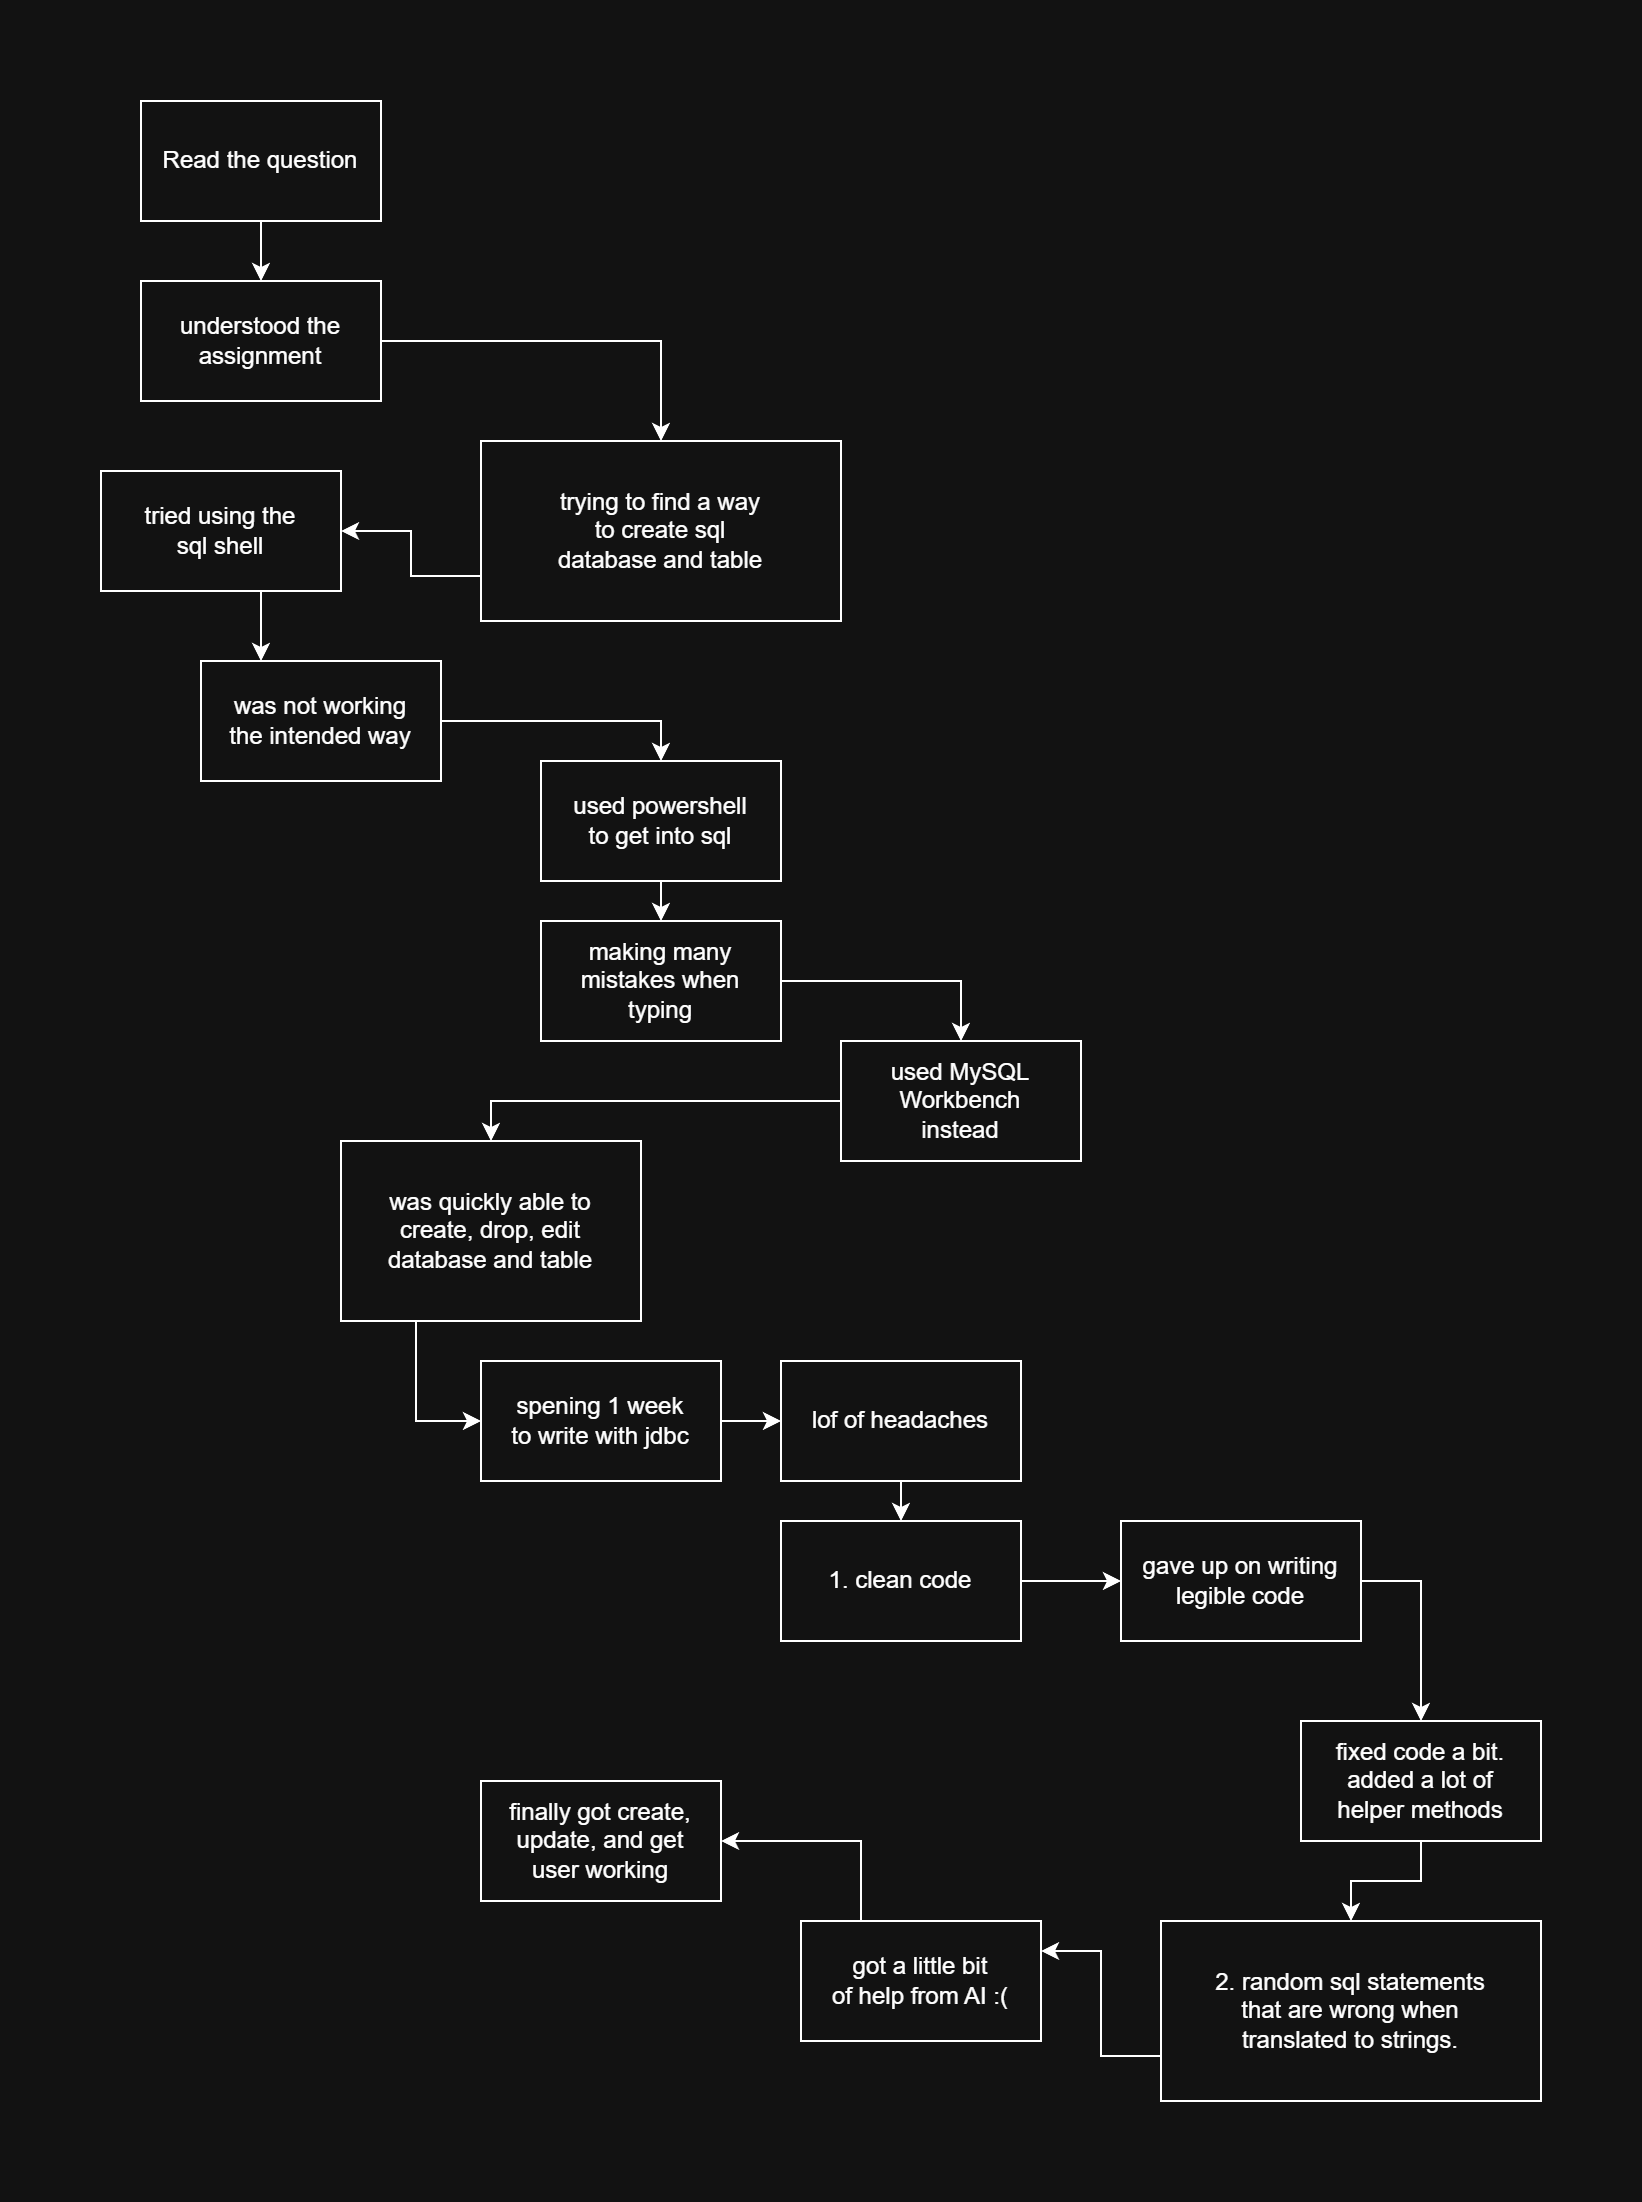

The diagram above was exported from draw.io. Its source (the exported page's mxGraphModel, read from the mxfile embedded in the PNG):
<mxGraphModel dx="1735" dy="1493" grid="1" gridSize="10" guides="1" tooltips="1" connect="1" arrows="1" fold="1" page="1" pageScale="1" pageWidth="850" pageHeight="1100" math="0" shadow="0">
  <root>
    <mxCell id="0" />
    <mxCell id="1" parent="0" />
    <mxCell id="I5IuVspgNw3wEd6e7f-z-19" style="edgeStyle=orthogonalEdgeStyle;rounded=0;orthogonalLoop=1;jettySize=auto;html=1;exitX=0.5;exitY=1;exitDx=0;exitDy=0;entryX=0.5;entryY=0;entryDx=0;entryDy=0;" edge="1" parent="1" source="I5IuVspgNw3wEd6e7f-z-1" target="I5IuVspgNw3wEd6e7f-z-2">
      <mxGeometry relative="1" as="geometry" />
    </mxCell>
    <mxCell id="I5IuVspgNw3wEd6e7f-z-1" value="Read the question" style="rounded=0;whiteSpace=wrap;html=1;" vertex="1" parent="1">
      <mxGeometry x="110" y="30" width="120" height="60" as="geometry" />
    </mxCell>
    <mxCell id="I5IuVspgNw3wEd6e7f-z-20" style="edgeStyle=orthogonalEdgeStyle;rounded=0;orthogonalLoop=1;jettySize=auto;html=1;exitX=1;exitY=0.5;exitDx=0;exitDy=0;entryX=0.5;entryY=0;entryDx=0;entryDy=0;" edge="1" parent="1" source="I5IuVspgNw3wEd6e7f-z-2" target="I5IuVspgNw3wEd6e7f-z-4">
      <mxGeometry relative="1" as="geometry" />
    </mxCell>
    <mxCell id="I5IuVspgNw3wEd6e7f-z-2" value="understood the assignment" style="whiteSpace=wrap;html=1;" vertex="1" parent="1">
      <mxGeometry x="110" y="120" width="120" height="60" as="geometry" />
    </mxCell>
    <mxCell id="I5IuVspgNw3wEd6e7f-z-22" style="edgeStyle=orthogonalEdgeStyle;rounded=0;orthogonalLoop=1;jettySize=auto;html=1;exitX=0;exitY=0.75;exitDx=0;exitDy=0;entryX=1;entryY=0.5;entryDx=0;entryDy=0;" edge="1" parent="1" source="I5IuVspgNw3wEd6e7f-z-4" target="I5IuVspgNw3wEd6e7f-z-5">
      <mxGeometry relative="1" as="geometry" />
    </mxCell>
    <mxCell id="I5IuVspgNw3wEd6e7f-z-4" value="trying to find a way&lt;div&gt;to create sql&lt;/div&gt;&lt;div&gt;database and table&lt;/div&gt;" style="whiteSpace=wrap;html=1;" vertex="1" parent="1">
      <mxGeometry x="280" y="200" width="180" height="90" as="geometry" />
    </mxCell>
    <mxCell id="I5IuVspgNw3wEd6e7f-z-23" style="edgeStyle=orthogonalEdgeStyle;rounded=0;orthogonalLoop=1;jettySize=auto;html=1;exitX=0.75;exitY=1;exitDx=0;exitDy=0;entryX=0.25;entryY=0;entryDx=0;entryDy=0;" edge="1" parent="1" source="I5IuVspgNw3wEd6e7f-z-5" target="I5IuVspgNw3wEd6e7f-z-6">
      <mxGeometry relative="1" as="geometry" />
    </mxCell>
    <mxCell id="I5IuVspgNw3wEd6e7f-z-5" value="tried using the&lt;div&gt;sql shell&lt;/div&gt;" style="whiteSpace=wrap;html=1;" vertex="1" parent="1">
      <mxGeometry x="90" y="215" width="120" height="60" as="geometry" />
    </mxCell>
    <mxCell id="I5IuVspgNw3wEd6e7f-z-24" style="edgeStyle=orthogonalEdgeStyle;rounded=0;orthogonalLoop=1;jettySize=auto;html=1;exitX=1;exitY=0.5;exitDx=0;exitDy=0;entryX=0.5;entryY=0;entryDx=0;entryDy=0;" edge="1" parent="1" source="I5IuVspgNw3wEd6e7f-z-6" target="I5IuVspgNw3wEd6e7f-z-7">
      <mxGeometry relative="1" as="geometry" />
    </mxCell>
    <mxCell id="I5IuVspgNw3wEd6e7f-z-6" value="was not working&lt;div&gt;the intended way&lt;/div&gt;" style="whiteSpace=wrap;html=1;" vertex="1" parent="1">
      <mxGeometry x="140" y="310" width="120" height="60" as="geometry" />
    </mxCell>
    <mxCell id="I5IuVspgNw3wEd6e7f-z-25" style="edgeStyle=orthogonalEdgeStyle;rounded=0;orthogonalLoop=1;jettySize=auto;html=1;exitX=0.5;exitY=1;exitDx=0;exitDy=0;entryX=0.5;entryY=0;entryDx=0;entryDy=0;" edge="1" parent="1" source="I5IuVspgNw3wEd6e7f-z-7" target="I5IuVspgNw3wEd6e7f-z-8">
      <mxGeometry relative="1" as="geometry" />
    </mxCell>
    <mxCell id="I5IuVspgNw3wEd6e7f-z-7" value="used powershell&lt;div&gt;to get into sql&lt;/div&gt;" style="whiteSpace=wrap;html=1;" vertex="1" parent="1">
      <mxGeometry x="310" y="360" width="120" height="60" as="geometry" />
    </mxCell>
    <mxCell id="I5IuVspgNw3wEd6e7f-z-26" style="edgeStyle=orthogonalEdgeStyle;rounded=0;orthogonalLoop=1;jettySize=auto;html=1;exitX=1;exitY=0.5;exitDx=0;exitDy=0;entryX=0.5;entryY=0;entryDx=0;entryDy=0;" edge="1" parent="1" source="I5IuVspgNw3wEd6e7f-z-8" target="I5IuVspgNw3wEd6e7f-z-9">
      <mxGeometry relative="1" as="geometry" />
    </mxCell>
    <mxCell id="I5IuVspgNw3wEd6e7f-z-8" value="making many&lt;div&gt;mistakes when&lt;/div&gt;&lt;div&gt;typing&lt;/div&gt;" style="whiteSpace=wrap;html=1;" vertex="1" parent="1">
      <mxGeometry x="310" y="440" width="120" height="60" as="geometry" />
    </mxCell>
    <mxCell id="I5IuVspgNw3wEd6e7f-z-27" style="edgeStyle=orthogonalEdgeStyle;rounded=0;orthogonalLoop=1;jettySize=auto;html=1;exitX=0;exitY=0.5;exitDx=0;exitDy=0;entryX=0.5;entryY=0;entryDx=0;entryDy=0;" edge="1" parent="1" source="I5IuVspgNw3wEd6e7f-z-9" target="I5IuVspgNw3wEd6e7f-z-10">
      <mxGeometry relative="1" as="geometry" />
    </mxCell>
    <mxCell id="I5IuVspgNw3wEd6e7f-z-9" value="used MySQL Workbench&lt;div&gt;instead&lt;/div&gt;" style="whiteSpace=wrap;html=1;" vertex="1" parent="1">
      <mxGeometry x="460" y="500" width="120" height="60" as="geometry" />
    </mxCell>
    <mxCell id="I5IuVspgNw3wEd6e7f-z-28" style="edgeStyle=orthogonalEdgeStyle;rounded=0;orthogonalLoop=1;jettySize=auto;html=1;exitX=0.25;exitY=1;exitDx=0;exitDy=0;entryX=0;entryY=0.5;entryDx=0;entryDy=0;" edge="1" parent="1" source="I5IuVspgNw3wEd6e7f-z-10" target="I5IuVspgNw3wEd6e7f-z-11">
      <mxGeometry relative="1" as="geometry" />
    </mxCell>
    <mxCell id="I5IuVspgNw3wEd6e7f-z-10" value="was quickly able to&lt;div&gt;create, drop, edit&lt;div&gt;database and table&lt;/div&gt;&lt;/div&gt;" style="whiteSpace=wrap;html=1;" vertex="1" parent="1">
      <mxGeometry x="210" y="550" width="150" height="90" as="geometry" />
    </mxCell>
    <mxCell id="I5IuVspgNw3wEd6e7f-z-29" style="edgeStyle=orthogonalEdgeStyle;rounded=0;orthogonalLoop=1;jettySize=auto;html=1;exitX=1;exitY=0.5;exitDx=0;exitDy=0;entryX=0;entryY=0.5;entryDx=0;entryDy=0;" edge="1" parent="1" source="I5IuVspgNw3wEd6e7f-z-11" target="I5IuVspgNw3wEd6e7f-z-12">
      <mxGeometry relative="1" as="geometry" />
    </mxCell>
    <mxCell id="I5IuVspgNw3wEd6e7f-z-11" value="spening 1 week&lt;div&gt;to write with jdbc&lt;/div&gt;" style="whiteSpace=wrap;html=1;" vertex="1" parent="1">
      <mxGeometry x="280" y="660" width="120" height="60" as="geometry" />
    </mxCell>
    <mxCell id="I5IuVspgNw3wEd6e7f-z-30" style="edgeStyle=orthogonalEdgeStyle;rounded=0;orthogonalLoop=1;jettySize=auto;html=1;exitX=0.5;exitY=1;exitDx=0;exitDy=0;entryX=0.5;entryY=0;entryDx=0;entryDy=0;" edge="1" parent="1" source="I5IuVspgNw3wEd6e7f-z-12" target="I5IuVspgNw3wEd6e7f-z-13">
      <mxGeometry relative="1" as="geometry" />
    </mxCell>
    <mxCell id="I5IuVspgNw3wEd6e7f-z-12" value="lof of headaches" style="whiteSpace=wrap;html=1;" vertex="1" parent="1">
      <mxGeometry x="430" y="660" width="120" height="60" as="geometry" />
    </mxCell>
    <mxCell id="I5IuVspgNw3wEd6e7f-z-31" style="edgeStyle=orthogonalEdgeStyle;rounded=0;orthogonalLoop=1;jettySize=auto;html=1;exitX=1;exitY=0.5;exitDx=0;exitDy=0;entryX=0;entryY=0.5;entryDx=0;entryDy=0;" edge="1" parent="1" source="I5IuVspgNw3wEd6e7f-z-13" target="I5IuVspgNw3wEd6e7f-z-14">
      <mxGeometry relative="1" as="geometry" />
    </mxCell>
    <mxCell id="I5IuVspgNw3wEd6e7f-z-13" value="1. clean code" style="whiteSpace=wrap;html=1;" vertex="1" parent="1">
      <mxGeometry x="430" y="740" width="120" height="60" as="geometry" />
    </mxCell>
    <mxCell id="I5IuVspgNw3wEd6e7f-z-36" style="edgeStyle=orthogonalEdgeStyle;rounded=0;orthogonalLoop=1;jettySize=auto;html=1;exitX=1;exitY=0.5;exitDx=0;exitDy=0;entryX=0.5;entryY=0;entryDx=0;entryDy=0;" edge="1" parent="1" source="I5IuVspgNw3wEd6e7f-z-14" target="I5IuVspgNw3wEd6e7f-z-18">
      <mxGeometry relative="1" as="geometry" />
    </mxCell>
    <mxCell id="I5IuVspgNw3wEd6e7f-z-14" value="gave up on writing legible code" style="whiteSpace=wrap;html=1;" vertex="1" parent="1">
      <mxGeometry x="600" y="740" width="120" height="60" as="geometry" />
    </mxCell>
    <mxCell id="I5IuVspgNw3wEd6e7f-z-34" style="edgeStyle=orthogonalEdgeStyle;rounded=0;orthogonalLoop=1;jettySize=auto;html=1;exitX=0;exitY=0.75;exitDx=0;exitDy=0;entryX=1;entryY=0.25;entryDx=0;entryDy=0;" edge="1" parent="1" source="I5IuVspgNw3wEd6e7f-z-15" target="I5IuVspgNw3wEd6e7f-z-16">
      <mxGeometry relative="1" as="geometry" />
    </mxCell>
    <mxCell id="I5IuVspgNw3wEd6e7f-z-15" value="2. random sql statements&lt;div&gt;that are wrong when&lt;/div&gt;&lt;div&gt;translated&amp;nbsp;&lt;span style=&quot;background-color: transparent; color: light-dark(rgb(0, 0, 0), rgb(255, 255, 255));&quot;&gt;to strings.&lt;/span&gt;&lt;/div&gt;" style="whiteSpace=wrap;html=1;" vertex="1" parent="1">
      <mxGeometry x="620" y="940" width="190" height="90" as="geometry" />
    </mxCell>
    <mxCell id="I5IuVspgNw3wEd6e7f-z-35" style="edgeStyle=orthogonalEdgeStyle;rounded=0;orthogonalLoop=1;jettySize=auto;html=1;exitX=0.25;exitY=0;exitDx=0;exitDy=0;entryX=1;entryY=0.5;entryDx=0;entryDy=0;" edge="1" parent="1" source="I5IuVspgNw3wEd6e7f-z-16" target="I5IuVspgNw3wEd6e7f-z-17">
      <mxGeometry relative="1" as="geometry" />
    </mxCell>
    <mxCell id="I5IuVspgNw3wEd6e7f-z-16" value="got a little bit&lt;div&gt;of help from AI :(&lt;/div&gt;" style="whiteSpace=wrap;html=1;" vertex="1" parent="1">
      <mxGeometry x="440" y="940" width="120" height="60" as="geometry" />
    </mxCell>
    <mxCell id="I5IuVspgNw3wEd6e7f-z-17" value="finally got create,&lt;div&gt;update, and get&lt;/div&gt;&lt;div&gt;user working&lt;/div&gt;" style="whiteSpace=wrap;html=1;" vertex="1" parent="1">
      <mxGeometry x="280" y="870" width="120" height="60" as="geometry" />
    </mxCell>
    <mxCell id="I5IuVspgNw3wEd6e7f-z-33" style="edgeStyle=orthogonalEdgeStyle;rounded=0;orthogonalLoop=1;jettySize=auto;html=1;exitX=0.5;exitY=1;exitDx=0;exitDy=0;entryX=0.5;entryY=0;entryDx=0;entryDy=0;" edge="1" parent="1" source="I5IuVspgNw3wEd6e7f-z-18" target="I5IuVspgNw3wEd6e7f-z-15">
      <mxGeometry relative="1" as="geometry" />
    </mxCell>
    <mxCell id="I5IuVspgNw3wEd6e7f-z-18" value="fixed code a bit.&lt;br&gt;added a lot of&lt;div&gt;helper methods&lt;/div&gt;" style="whiteSpace=wrap;html=1;" vertex="1" parent="1">
      <mxGeometry x="690" y="840" width="120" height="60" as="geometry" />
    </mxCell>
  </root>
</mxGraphModel>